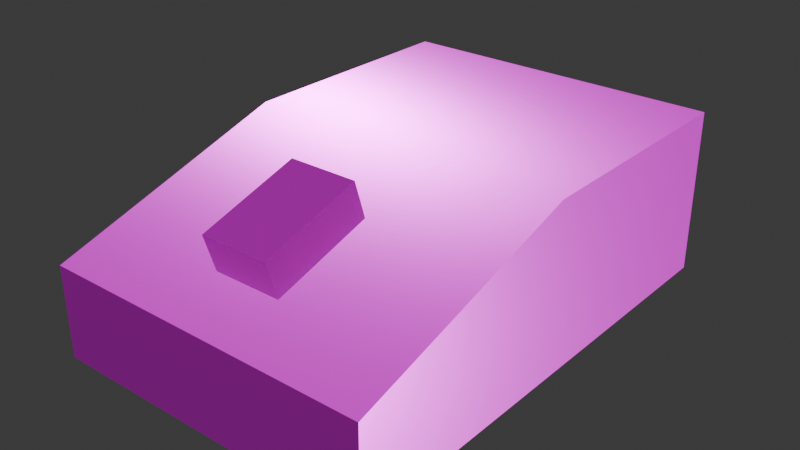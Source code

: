 # Source: mouse.blend  (saved by Blender 5.0.119; exported with 4.5.12 LTS)
import bpy
from mathutils import Matrix  # noqa: F401  (used for matrix-valued properties, if any)

bpy.ops.wm.read_factory_settings(use_empty=True)
scene = bpy.context.scene
scene.name = 'Scene'

# ---- collections
col_collection = bpy.data.collections.new('Collection'); scene.collection.children.link(col_collection)

# ---- images (referenced by path relative to the original .blend; pixels are not part of the script)
import os
ASSET_DIR = os.environ.get("B2B_ASSET_DIR", "")  # directory of the original .blend (textures are referenced by path, not embedded)
HERE = os.path.dirname(os.path.abspath(__file__))  # packed textures are extracted next to this script under _unpacked/

def load_image(name, relpath, width, height, colorspace="sRGB"):
    """Load a texture the original file referenced (path relative to the .blend, or extracted next to this script)."""
    p = next((c for c in (os.path.join(HERE, relpath), os.path.join(ASSET_DIR, relpath)) if relpath and os.path.exists(c)), "")
    if p:
        img = bpy.data.images.load(p, check_existing=True)
        img.name = name
    else:  # same state as the original file: an image datablock whose file is absent (Cycles renders it pink)
        img = bpy.data.images.new(name, width, height)
        img.source = "FILE"
        img.filepath = "//" + (relpath or name)
    img.colorspace_settings.name = colorspace
    return img
img_mouse_worm_001_height_png = load_image('mouse_WORM.001_Height.png', 'textures/mouse/mouse_WORM.001_Height.png', 1024, 1024, 'Non-Color')
img_mouse_worm_001_basecolor_png = load_image('mouse_WORM.001_BaseColor.png', 'textures/mouse/mouse_WORM.001_BaseColor.png', 1024, 1024, 'sRGB')
img_mouse_worm_001_metallic_png = load_image('mouse_WORM.001_Metallic.png', 'textures/mouse/mouse_WORM.001_Metallic.png', 1024, 1024, 'Non-Color')
img_mouse_worm_001_roughness_png = load_image('mouse_WORM.001_Roughness.png', 'textures/mouse/mouse_WORM.001_Roughness.png', 1024, 1024, 'Non-Color')
img_mouse_worm_001_normal_png = load_image('mouse_WORM.001_Normal.png', 'textures/mouse/mouse_WORM.001_Normal.png', 1024, 1024, 'Non-Color')

# ---- materials (node trees are filled in below, after node groups)
mat_worm_001 = bpy.data.materials.new('WORM.001')
mat_worm_001.use_backface_culling_lightprobe_volume = False
mat_worm_001.use_transparent_shadow = False

# ---- node groups
ng_smooth_by_angle = bpy.data.node_groups.new('Smooth by Angle', 'GeometryNodeTree')
_s = ng_smooth_by_angle.interface.new_socket(name='Mesh', in_out='OUTPUT', socket_type='NodeSocketGeometry')
_s = ng_smooth_by_angle.interface.new_socket(name='Mesh', in_out='INPUT', socket_type='NodeSocketGeometry')
_s = ng_smooth_by_angle.interface.new_socket(name='Angle', in_out='INPUT', socket_type='NodeSocketFloat')
_s.subtype = 'ANGLE'
_s.default_value = 0.5236
_s.min_value = 0.0
_s.max_value = 3.142
_s.description = 'Maximum face angle for smooth edges'
_s = ng_smooth_by_angle.interface.new_socket(name='Ignore Sharpness', in_out='INPUT', socket_type='NodeSocketBool')
_s.force_non_field = True
ng_smooth_by_angle.is_modifier = True
_N = ng_smooth_by_angle.nodes; _L = ng_smooth_by_angle.links
n0 = _N.new('GeometryNodeSetShadeSmooth'); n0.name = 'Set Shade Smooth'; n0.location = (120, -80)
n0.domain = 'EDGE'
n1 = _N.new('GeometryNodeSetShadeSmooth'); n1.name = 'Set Shade Smooth.001'; n1.location = (300, -80)
n2 = _N.new('NodeGroupOutput'); n2.name = 'Group Output'; n2.location = (480, -80)
n3 = _N.new('GeometryNodeInputMeshEdgeAngle'); n3.name = 'Edge Angle'; n3.location = (-440, -240)
n4 = _N.new('NodeGroupInput'); n4.name = 'Group Input'; n4.location = (-80, -80)
n5 = _N.new('GeometryNodeInputEdgeSmooth'); n5.name = 'Is Edge Smooth'; n5.location = (-260, -120)
n6 = _N.new('GeometryNodeInputShadeSmooth'); n6.name = 'Is Shade Smooth'; n6.location = (-440, -397)
n7 = _N.new('FunctionNodeCompare'); n7.name = 'Compare'; n7.location = (-260, -260)
n7.operation = 'LESS_EQUAL'
n7.inputs[6].default_value = (0.0, 0.0, 0.0, 0.0)
n7.inputs[7].default_value = (0.0, 0.0, 0.0, 0.0)
n8 = _N.new('FunctionNodeBooleanMath'); n8.name = 'Boolean Math.001'; n8.location = (-80, -260)
n9 = _N.new('NodeGroupInput'); n9.name = 'Group Input.001'; n9.location = (-440, -329)
n10 = _N.new('NodeGroupInput'); n10.name = 'Group Input.002'; n10.location = (-259, -189)
n11 = _N.new('FunctionNodeBooleanMath'); n11.name = 'Boolean Math'; n11.location = (-80, -149)
n11.operation = 'OR'
n12 = _N.new('FunctionNodeBooleanMath'); n12.name = 'Boolean Math.002'; n12.location = (-260, -380)
n12.operation = 'OR'
n13 = _N.new('NodeGroupInput'); n13.name = 'Group Input.003'; n13.location = (-440, -460)
_L.new(n3.outputs[0], n7.inputs[0])
_L.new(n1.outputs[0], n2.inputs[0])
_L.new(n9.outputs[1], n7.inputs[1])
_L.new(n7.outputs[0], n8.inputs[0])
_L.new(n4.outputs[0], n0.inputs[0])
_L.new(n0.outputs[0], n1.inputs[0])
_L.new(n8.outputs[0], n0.inputs[2])
_L.new(n10.outputs[2], n11.inputs[1])
_L.new(n5.outputs[0], n11.inputs[0])
_L.new(n11.outputs[0], n0.inputs[1])
_L.new(n13.outputs[2], n12.inputs[1])
_L.new(n6.outputs[0], n12.inputs[0])
_L.new(n12.outputs[0], n8.inputs[1])
n2.is_active_output = True

# ---- material node trees
mat_worm_001.use_nodes = True; mat_worm_001.node_tree.nodes.clear()
_N = mat_worm_001.node_tree.nodes; _L = mat_worm_001.node_tree.links
n0 = _N.new('ShaderNodeBsdfPrincipled'); n0.name = 'Principled BSDF'; n0.location = (10, 300)
n0.distribution = 'GGX'
n0.subsurface_method = 'RANDOM_WALK_SKIN'
n0.inputs[3].default_value = 1.45
n0.inputs[27].default_value = (0.0, 0.0, 0.0, 1.0)
n0.inputs[28].default_value = 1.0
n1 = _N.new('ShaderNodeOutputMaterial'); n1.name = 'Material Output'; n1.location = (300, 300)
n2 = _N.new('ShaderNodeTexImage'); n2.name = 'Image Texture'; n2.location = (84, -876)
n2.label = 'Displacement'
n2.image = img_mouse_worm_001_height_png
n3 = _N.new('ShaderNodeDisplacement'); n3.name = 'Displacement'; n3.location = (110, -400)
n4 = _N.new('ShaderNodeTexImage'); n4.name = 'Image Texture.001'; n4.location = (84, -36)
n4.label = 'Base Color'
n4.image = img_mouse_worm_001_basecolor_png
n5 = _N.new('ShaderNodeTexImage'); n5.name = 'Image Texture.002'; n5.location = (84, -316)
n5.label = 'Metallic'
n5.image = img_mouse_worm_001_metallic_png
n6 = _N.new('ShaderNodeTexImage'); n6.name = 'Image Texture.003'; n6.location = (84, -596)
n6.label = 'Roughness'
n6.image = img_mouse_worm_001_roughness_png
n7 = _N.new('ShaderNodeTexImage'); n7.name = 'Image Texture.004'; n7.location = (84, -1156)
n7.label = 'Normal'
n7.image = img_mouse_worm_001_normal_png
n8 = _N.new('ShaderNodeNormalMap'); n8.name = 'Normal Map'; n8.location = (-240, -620)
n9 = _N.new('ShaderNodeMapping'); n9.name = 'Mapping'; n9.location = (229, -36)
n10 = _N.new('NodeReroute'); n10.name = 'Reroute'; n10.location = (34, -706)
n10.width = 14
n10.socket_idname = 'NodeSocketVector'
n11 = _N.new('ShaderNodeTexCoord'); n11.name = 'Texture Coordinate'; n11.location = (29, -36)
n12 = _N.new('NodeFrame'); n12.name = 'Frame'; n12.location = (-1269, 336)
n12.label = 'Mapping'
n12.width = 398
n13 = _N.new('NodeFrame'); n13.name = 'Frame.001'; n13.location = (-624, 536)
n13.label = 'Textures'
n13.width = 353
n2.parent = n13
n4.parent = n13
n5.parent = n13
n6.parent = n13
n7.parent = n13
n9.parent = n12
n10.parent = n13
n11.parent = n12
_L.new(n0.outputs[0], n1.inputs[0])
_L.new(n2.outputs[0], n3.inputs[0])
_L.new(n3.outputs[0], n1.inputs[2])
_L.new(n4.outputs[0], n0.inputs[0])
_L.new(n5.outputs[0], n0.inputs[1])
_L.new(n6.outputs[0], n0.inputs[2])
_L.new(n7.outputs[0], n8.inputs[1])
_L.new(n8.outputs[0], n0.inputs[5])
_L.new(n10.outputs[0], n4.inputs[0])
_L.new(n10.outputs[0], n5.inputs[0])
_L.new(n10.outputs[0], n6.inputs[0])
_L.new(n10.outputs[0], n2.inputs[0])
_L.new(n10.outputs[0], n7.inputs[0])
_L.new(n9.outputs[0], n10.inputs[0])
_L.new(n11.outputs[2], n9.inputs[0])
n1.is_active_output = True

# ---- world
world_world = bpy.data.worlds.new('World'); scene.world = world_world
world_world.use_nodes = True; world_world.node_tree.nodes.clear()
_N = world_world.node_tree.nodes; _L = world_world.node_tree.links
n0 = _N.new('ShaderNodeOutputWorld'); n0.name = 'World Output'; n0.location = (200, 100)
n1 = _N.new('ShaderNodeBackground'); n1.name = 'Background'; n1.location = (-200, 100)
n1.inputs[0].default_value = (0.05088, 0.05088, 0.05088, 1.0)
_L.new(n1.outputs[0], n0.inputs[0])
n0.is_active_output = True
world_world.color = (0.05088, 0.05088, 0.05088)
world_world.sun_shadow_jitter_overblur = 0.0

# ---- meshes
me_mouse_lod_1 = bpy.data.meshes.new('Mouse-LOD-1')
me_mouse_lod_1.from_pydata([(-0.1006, -0.1467, 7.451e-09), (-0.1006, -0.1467, 0.05535), (-0.1006, 0.1467, 7.451e-09), (-0.1006, 0.1467, 0.1), (0.1006, -0.1467, 7.451e-09), (0.1006, -0.1467, 0.05535), (0.1006, 0.1467, 7.451e-09), (0.1006, 0.1467, 0.1), (-0.1006, 0.0, 7.451e-09), (-0.1006, 0.0, 0.1), (0.1006, 0.0, 7.451e-09), (0.1006, 0.0, 0.1), (-0.02088, -0.1068, 0.04845), (-0.02088, -0.1191, 0.08838), (-0.02088, -0.0463, 0.06697), (-0.02088, -0.05853, 0.1069), (0.02088, -0.1068, 0.04845), (0.02088, -0.1191, 0.08838), (0.02088, -0.0463, 0.06697), (0.02088, -0.05853, 0.1069)], [], [(8, 9, 3, 2), (2, 3, 7, 6), (10, 11, 5, 4), (4, 5, 1, 0), (8, 10, 4, 0), (11, 9, 1, 5), (7, 3, 9, 11), (2, 6, 10, 8), (6, 7, 11, 10), (0, 1, 9, 8), (12, 13, 15, 14), (14, 15, 19, 18), (18, 19, 17, 16), (16, 17, 13, 12), (19, 15, 13, 17)])
me_mouse_lod_1.polygons.foreach_set('use_smooth', [True] * 15)
_k = set([(0, 1), (0, 4), (0, 8), (1, 5), (1, 9), (2, 3), (2, 6), (2, 8), (3, 7), (3, 9), (4, 5), (4, 10), (5, 11), (6, 7), (6, 10), (7, 11), (12, 13), (12, 14), (12, 16), (13, 15), (13, 17), (14, 15), (14, 18), (15, 19), (16, 17), (16, 18), (17, 19), (18, 19)])
me_mouse_lod_1.attributes.new('sharp_edge', 'BOOLEAN', 'EDGE').data.foreach_set('value', [ (min(e.vertices), max(e.vertices)) in _k for e in me_mouse_lod_1.edges])
_uv = me_mouse_lod_1.uv_layers.new(name='UVMap')
_uv.uv.foreach_set('vector', [0.1632, 0.4342, 0.1639, 0.3266, 0.3217, 0.3277, 0.3209, 0.4353, 0.3209, 0.4353, 0.3217, 0.3277, 0.538, 0.3293, 0.5372, 0.4368, 0.695, 0.4379, 0.6957, 0.3304, 0.8531, 0.3795, 0.8527, 0.439, 0.535, 0.7523, 0.5346, 0.8118, 0.3183, 0.8103, 0.3187, 0.7508, 0.3198, 0.593, 0.5361, 0.5946, 0.535, 0.7523, 0.3187, 0.7508, 0.5391, 0.1715, 0.3228, 0.17, 0.3239, 0.005126, 0.5403, 0.006649, 0.538, 0.3293, 0.3217, 0.3277, 0.3228, 0.17, 0.5391, 0.1715, 0.3209, 0.4353, 0.5372, 0.4368, 0.5361, 0.5946, 0.3198, 0.593, 0.5372, 0.4368, 0.538, 0.3293, 0.6957, 0.3304, 0.695, 0.4379, 0.005436, 0.4331, 0.005855, 0.3735, 0.1639, 0.3266, 0.1632, 0.4342, 0.9999, 0.2265, 0.9437, 0.2265, 0.9437, 0.1414, 0.9999, 0.1414, 0.9999, 0.1414, 0.9437, 0.1414, 0.9437, 0.08522, 0.9999, 0.08522, 0.9999, 0.08522, 0.9437, 0.08522, 0.9437, 0.0001134, 0.9999, 0.0001134, 0.9148, 0.2828, 0.8586, 0.2828, 0.8586, 0.2267, 0.9148, 0.2267, 0.9437, 0.08522, 0.9437, 0.1414, 0.8586, 0.1414, 0.8586, 0.08522])
me_mouse_lod_1.materials.append(mat_worm_001)
me_mouse_lod_1.update()

# ---- objects
ob_mouse_lod_1 = bpy.data.objects.new('Mouse-LOD-1', me_mouse_lod_1)

# ---- transforms, parenting, visibility, modifiers, constraints
ob_mouse_lod_1.location = (0.0, 0.0, 0.0)
_m = ob_mouse_lod_1.modifiers.new('Smooth by Angle', 'NODES')
_m.node_group = ng_smooth_by_angle
_m.use_pin_to_last = True
_m.show_group_selector = False

# ---- collection membership
col_collection.objects.link(ob_mouse_lod_1)

# ---- scene / render settings (as saved in the file)
scene.frame_start = 1; scene.frame_end = 250; scene.frame_set(1)
scene.render.engine = 'BLENDER_EEVEE_NEXT'
scene.render.bake_bias = 0.0
scene.render.bake_samples = 0
scene.cycles.sampling_pattern = 'TABULATED_SOBOL'
scene.eevee.use_volume_custom_range = False
bpy.context.view_layer.update()

# ---- added for rendering (the .blend has no active camera and no usable light): camera, sun
cam_auto = bpy.data.cameras.new('AutoCamera')
cam_auto.lens = 50.0
cam_auto.sensor_width = 36.0
cam_auto.clip_end = 1000.0
ob_auto_camera = bpy.data.objects.new('AutoCamera', cam_auto)
scene.collection.objects.link(ob_auto_camera)
ob_auto_camera.location = (0.343607, -0.412329, 0.328339)
ob_auto_camera.rotation_euler = (1.09748, -7.21219e-08, 0.694738)
scene.camera = ob_auto_camera
light_auto_sun = bpy.data.lights.new('AutoSun', 'SUN')
light_auto_sun.energy = 3.0
light_auto_sun.angle = 0.0523599
ob_auto_sun = bpy.data.objects.new('AutoSun', light_auto_sun)
scene.collection.objects.link(ob_auto_sun)
ob_auto_sun.rotation_euler = (0.872665, 0.174533, 0.523599)
bpy.context.view_layer.update()
